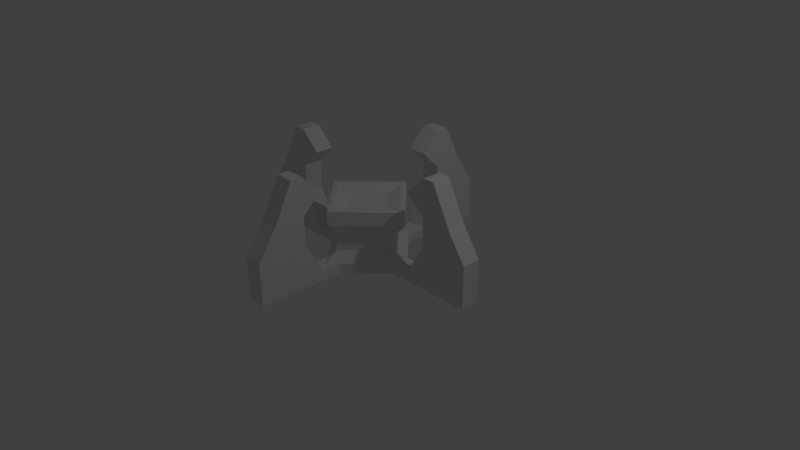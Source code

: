 # Source: altar.blend  (saved by Blender 2.78.0; exported with 4.5.12 LTS)
import bpy
from mathutils import Matrix  # noqa: F401  (used for matrix-valued properties, if any)

bpy.ops.wm.read_factory_settings(use_empty=True)
scene = bpy.context.scene
scene.name = 'Scene'

# ---- collections
col_collection_1 = bpy.data.collections.new('Collection 1'); scene.collection.children.link(col_collection_1)

# ---- materials (node trees are filled in below, after node groups)
mat_material = bpy.data.materials.new('Material')
mat_material.alpha_threshold = 0.0
mat_material.use_transparent_shadow = False
mat_material.roughness = 0.5
mat_material.line_color = (0.0, 0.0, 0.0, 1.0)

# ---- material node trees

# ---- world
world_world = bpy.data.worlds.new('World'); scene.world = world_world
world_world.color = (0.05088, 0.05088, 0.05088)
world_world.use_sun_shadow = False
world_world.sun_shadow_jitter_overblur = 0.0
world_world.cycles.sampling_method = 'MANUAL'

# ---- cameras
cam_camera = bpy.data.cameras.new('Camera')
cam_camera.clip_end = 100.0
cam_camera.lens = 35.0
cam_camera.sensor_width = 32.0
cam_camera.sensor_height = 18.0
cam_camera.ortho_scale = 7.314
cam_camera.dof.focus_distance = 0.0
cam_camera.dof.aperture_fstop = 128.0

# ---- lights
light_lamp = bpy.data.lights.new('Lamp', 'POINT')
light_lamp.transmission_factor = 0.0
light_lamp.cutoff_distance = 30.0
light_lamp.energy = 100.0
light_lamp.shadow_buffer_clip_start = 1.001
light_lamp.shadow_soft_size = 0.1
light_lamp.shadow_maximum_resolution = 0.006
light_lamp.use_absolute_resolution = True

# ---- meshes
me_cube_001 = bpy.data.meshes.new('Cube.001')
me_cube_001.from_pydata([(0.5, -0.125, 0.0), (0.5, -0.125, 0.125), (0.5, 0.125, 0.0), (0.5, 0.125, 0.125), (1.75, -0.125, 0.0), (1.75, -0.125, 0.125), (1.75, 0.125, 0.0), (1.75, 0.125, 0.125), (0.8438, 0.125, 0.0), (0.8438, 0.125, 0.125), (0.8438, -0.125, 0.0), (0.8438, -0.125, 0.125), (1.094, 0.125, 0.5625), (1.75, 0.125, 0.5625), (1.75, -0.125, 0.5625), (1.094, -0.125, 0.5625), (1.094, 0.125, 0.935), (1.5, 0.125, 0.935), (1.5, -0.125, 0.935), (1.094, -0.125, 0.935), (0.8438, 0.125, 1.185), (1.375, 0.125, 1.185), (1.375, -0.125, 1.185), (0.8438, -0.125, 1.185), (1.094, 0.125, 1.435), (1.25, 0.125, 1.435), (1.25, -0.125, 1.435), (1.094, -0.125, 1.435)], [], [(0, 1, 3, 2), (8, 9, 7, 6), (6, 7, 5, 4), (10, 11, 1, 0), (8, 6, 4, 10), (9, 3, 1, 11), (11, 5, 14, 15), (2, 8, 10, 0), (4, 5, 11, 10), (2, 3, 9, 8), (15, 14, 18, 19), (7, 9, 12, 13), (9, 11, 15, 12), (5, 7, 13, 14), (16, 19, 23, 20), (13, 12, 16, 17), (12, 15, 19, 16), (14, 13, 17, 18), (22, 21, 25, 26), (18, 17, 21, 22), (19, 18, 22, 23), (17, 16, 20, 21), (25, 24, 27, 26), (23, 22, 26, 27), (21, 20, 24, 25), (20, 23, 27, 24)])
me_cube_001.materials.append(mat_material)
me_cube_001.use_remesh_preserve_volume = False
me_cube_001.use_remesh_preserve_attributes = False
me_cube_001.use_mirror_vertex_groups = False
me_cube_001.update()
me_cube = bpy.data.meshes.new('Cube')
me_cube.from_pydata([(0.5, 0.5, 0.0), (0.5, -0.5, 0.0), (-0.5, -0.5, 0.0), (-0.5, 0.5, 0.0), (0.5, 0.5, 0.125), (0.5, -0.5, 0.125), (-0.5, -0.5, 0.125), (-0.5, 0.5, 0.125), (0.375, 0.375, 0.25), (0.375, -0.375, 0.25), (-0.375, -0.375, 0.25), (-0.375, 0.375, 0.25), (0.375, 0.375, 0.5), (0.375, -0.375, 0.5), (-0.375, -0.375, 0.5), (-0.375, 0.375, 0.5), (0.4688, 0.4687, 0.625), (0.4687, -0.4688, 0.625), (-0.4688, -0.4687, 0.625), (-0.4687, 0.4688, 0.625), (0.4688, 0.4687, 0.8125), (0.4687, -0.4688, 0.8125), (-0.4688, -0.4687, 0.8125), (-0.4687, 0.4688, 0.8125), (0.409, 0.409, 0.8125), (0.409, -0.409, 0.8125), (-0.409, -0.409, 0.8125), (-0.409, 0.409, 0.8125), (0.2344, 0.2344, 0.75), (0.2344, -0.2344, 0.75), (-0.2344, -0.2344, 0.75), (-0.2344, 0.2344, 0.75)], [], [(0, 1, 2, 3), (7, 6, 10, 11), (0, 4, 5, 1), (1, 5, 6, 2), (2, 6, 7, 3), (4, 0, 3, 7), (11, 10, 14, 15), (4, 7, 11, 8), (6, 5, 9, 10), (5, 4, 8, 9), (14, 13, 17, 18), (8, 11, 15, 12), (10, 9, 13, 14), (9, 8, 12, 13), (19, 18, 22, 23), (13, 12, 16, 17), (15, 14, 18, 19), (12, 15, 19, 16), (20, 23, 27, 24), (16, 19, 23, 20), (18, 17, 21, 22), (17, 16, 20, 21), (26, 25, 29, 30), (22, 21, 25, 26), (21, 20, 24, 25), (23, 22, 26, 27), (28, 31, 30, 29), (25, 24, 28, 29), (27, 26, 30, 31), (24, 27, 31, 28)])
me_cube.materials.append(mat_material)
me_cube.use_remesh_preserve_volume = False
me_cube.use_remesh_preserve_attributes = False
me_cube.use_mirror_vertex_groups = False
me_cube.update()

# ---- objects
ob_empty = bpy.data.objects.new('Empty', None)
ob_cube_001 = bpy.data.objects.new('Cube.001', me_cube_001)
ob_cube = bpy.data.objects.new('Cube', me_cube)
ob_lamp = bpy.data.objects.new('Lamp', light_lamp)
ob_camera = bpy.data.objects.new('Camera', cam_camera)

# ---- transforms, parenting, visibility, modifiers, constraints
ob_empty.location = (0.0, 0.0, 0.0)
ob_empty.rotation_euler = (0.0, -0.0, 0.7854)
ob_empty.empty_image_offset = (0.0, 0.0)
ob_empty.lineart.crease_threshold = 0.0
ob_cube_001.location = (0.0, 0.0, 0.0)
ob_cube_001.delta_rotation_euler = (0.0, 0.0, -0.7854)
ob_cube_001.lock_rotations_4d = False
ob_cube_001.empty_display_type = 'ARROWS'
ob_cube_001.lineart.crease_threshold = 0.0
_m = ob_cube_001.modifiers.new('Array', 'ARRAY')
_m.count = 4
_m.constant_offset_displace = (0.0, 0.0, 0.0)
_m.use_relative_offset = False
_m.use_object_offset = True
_m.offset_object = ob_empty
ob_cube.location = (0.0, 0.0, 0.0)
ob_cube.lock_rotations_4d = False
ob_cube.empty_display_type = 'ARROWS'
ob_cube.lineart.crease_threshold = 0.0
ob_lamp.location = (3.593, -2.171, 5.904)
ob_lamp.rotation_euler = (0.6503, 0.05522, 1.081)
ob_lamp.lock_rotations_4d = False
ob_lamp.empty_display_type = 'ARROWS'
ob_lamp.color = (0.0, 0.0, 0.0, 0.0)
ob_lamp.lineart.crease_threshold = 0.0
ob_camera.location = (0.6884, -9.892, 5.344)
ob_camera.rotation_euler = (1.109, -0.0, 0.02953)
ob_camera.lock_rotations_4d = False
ob_camera.empty_display_type = 'ARROWS'
ob_camera.color = (0.0, 0.0, 0.0, 0.0)
ob_camera.display_type = 'WIRE'
ob_camera.lineart.crease_threshold = 0.0

# ---- collection membership
col_collection_1.objects.link(ob_empty)
col_collection_1.objects.link(ob_cube_001)
col_collection_1.objects.link(ob_cube)
col_collection_1.objects.link(ob_lamp)
col_collection_1.objects.link(ob_camera)

# ---- scene / render settings (as saved in the file)
scene.camera = ob_camera
scene.frame_start = 1; scene.frame_end = 250; scene.frame_set(1)
scene.render.engine = 'BLENDER_EEVEE_NEXT'
scene.render.resolution_percentage = 50
scene.render.dither_intensity = 0.0
scene.cycles.use_denoising = False
scene.cycles.samples = 128
scene.cycles.sampling_pattern = 'TABULATED_SOBOL'
scene.cycles.light_sampling_threshold = 0.0
scene.cycles.use_adaptive_sampling = False
scene.cycles.use_light_tree = False
scene.cycles.blur_glossy = 0.0
scene.cycles.sample_clamp_indirect = 0.0
scene.view_settings.view_transform = 'Standard'
bpy.context.view_layer.update()
